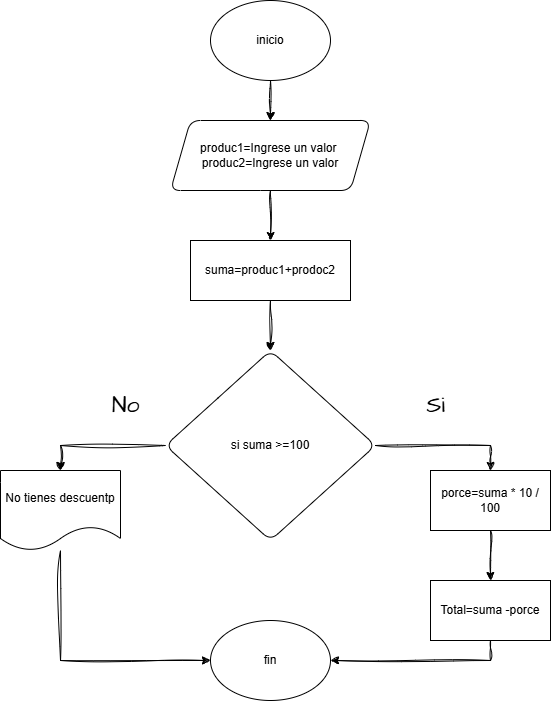

The diagram above was exported from draw.io. Its source (the exported page's mxGraphModel, read from the mxfile embedded in the PNG):
<mxGraphModel dx="872" dy="526" grid="1" gridSize="10" guides="1" tooltips="1" connect="1" arrows="1" fold="1" page="1" pageScale="1" pageWidth="827" pageHeight="1169" math="0" shadow="0" adaptiveColors="simple">
  <root>
    <mxCell id="0" />
    <mxCell id="1" parent="0" />
    <mxCell id="lLWpTw8fIAKYQ-gBnTzJ-135" style="edgeStyle=orthogonalEdgeStyle;rounded=0;sketch=1;hachureGap=4;jiggle=2;curveFitting=1;orthogonalLoop=1;jettySize=auto;html=1;entryX=0.5;entryY=0;entryDx=0;entryDy=0;fontFamily=Architects Daughter;fontSource=https%3A%2F%2Ffonts.googleapis.com%2Fcss%3Ffamily%3DArchitects%2BDaughter;" edge="1" parent="1" source="lLWpTw8fIAKYQ-gBnTzJ-112" target="lLWpTw8fIAKYQ-gBnTzJ-113">
      <mxGeometry relative="1" as="geometry" />
    </mxCell>
    <mxCell id="lLWpTw8fIAKYQ-gBnTzJ-112" value="inicio" style="ellipse;whiteSpace=wrap;html=1;labelBackgroundColor=none;rounded=1;" vertex="1" parent="1">
      <mxGeometry x="590" y="720" width="120" height="80" as="geometry" />
    </mxCell>
    <mxCell id="lLWpTw8fIAKYQ-gBnTzJ-136" style="edgeStyle=orthogonalEdgeStyle;rounded=0;sketch=1;hachureGap=4;jiggle=2;curveFitting=1;orthogonalLoop=1;jettySize=auto;html=1;entryX=0.5;entryY=0;entryDx=0;entryDy=0;fontFamily=Architects Daughter;fontSource=https%3A%2F%2Ffonts.googleapis.com%2Fcss%3Ffamily%3DArchitects%2BDaughter;" edge="1" parent="1" source="lLWpTw8fIAKYQ-gBnTzJ-113" target="lLWpTw8fIAKYQ-gBnTzJ-123">
      <mxGeometry relative="1" as="geometry" />
    </mxCell>
    <mxCell id="lLWpTw8fIAKYQ-gBnTzJ-113" value="produc1=Ingrese un valor&amp;nbsp;&lt;div&gt;produc2=Ingrese un valor&lt;/div&gt;" style="shape=parallelogram;perimeter=parallelogramPerimeter;whiteSpace=wrap;html=1;fixedSize=1;labelBackgroundColor=none;rounded=1;" vertex="1" parent="1">
      <mxGeometry x="550" y="840" width="200" height="70" as="geometry" />
    </mxCell>
    <mxCell id="lLWpTw8fIAKYQ-gBnTzJ-131" style="edgeStyle=orthogonalEdgeStyle;rounded=0;sketch=1;hachureGap=4;jiggle=2;curveFitting=1;orthogonalLoop=1;jettySize=auto;html=1;entryX=0.5;entryY=0;entryDx=0;entryDy=0;fontFamily=Architects Daughter;fontSource=https%3A%2F%2Ffonts.googleapis.com%2Fcss%3Ffamily%3DArchitects%2BDaughter;" edge="1" parent="1" source="lLWpTw8fIAKYQ-gBnTzJ-117" target="lLWpTw8fIAKYQ-gBnTzJ-125">
      <mxGeometry relative="1" as="geometry" />
    </mxCell>
    <mxCell id="lLWpTw8fIAKYQ-gBnTzJ-132" style="edgeStyle=orthogonalEdgeStyle;rounded=0;sketch=1;hachureGap=4;jiggle=2;curveFitting=1;orthogonalLoop=1;jettySize=auto;html=1;entryX=0.5;entryY=0;entryDx=0;entryDy=0;fontFamily=Architects Daughter;fontSource=https%3A%2F%2Ffonts.googleapis.com%2Fcss%3Ffamily%3DArchitects%2BDaughter;" edge="1" parent="1" source="lLWpTw8fIAKYQ-gBnTzJ-117" target="lLWpTw8fIAKYQ-gBnTzJ-118">
      <mxGeometry relative="1" as="geometry" />
    </mxCell>
    <mxCell id="lLWpTw8fIAKYQ-gBnTzJ-117" value="si suma &amp;gt;=100" style="rhombus;whiteSpace=wrap;html=1;labelBackgroundColor=none;rounded=1;" vertex="1" parent="1">
      <mxGeometry x="545" y="1070" width="210" height="190" as="geometry" />
    </mxCell>
    <mxCell id="lLWpTw8fIAKYQ-gBnTzJ-133" style="edgeStyle=orthogonalEdgeStyle;rounded=0;sketch=1;hachureGap=4;jiggle=2;curveFitting=1;orthogonalLoop=1;jettySize=auto;html=1;entryX=0;entryY=0.5;entryDx=0;entryDy=0;fontFamily=Architects Daughter;fontSource=https%3A%2F%2Ffonts.googleapis.com%2Fcss%3Ffamily%3DArchitects%2BDaughter;" edge="1" parent="1" source="lLWpTw8fIAKYQ-gBnTzJ-118" target="lLWpTw8fIAKYQ-gBnTzJ-121">
      <mxGeometry relative="1" as="geometry">
        <Array as="points">
          <mxPoint x="440" y="1380" />
        </Array>
      </mxGeometry>
    </mxCell>
    <mxCell id="lLWpTw8fIAKYQ-gBnTzJ-118" value="No tienes descuentp" style="shape=document;whiteSpace=wrap;html=1;boundedLbl=1;labelBackgroundColor=none;rounded=1;" vertex="1" parent="1">
      <mxGeometry x="380" y="1190" width="120" height="80" as="geometry" />
    </mxCell>
    <mxCell id="lLWpTw8fIAKYQ-gBnTzJ-121" value="fin" style="ellipse;whiteSpace=wrap;html=1;labelBackgroundColor=none;rounded=1;" vertex="1" parent="1">
      <mxGeometry x="590" y="1340" width="120" height="80" as="geometry" />
    </mxCell>
    <mxCell id="lLWpTw8fIAKYQ-gBnTzJ-139" style="edgeStyle=orthogonalEdgeStyle;rounded=0;sketch=1;hachureGap=4;jiggle=2;curveFitting=1;orthogonalLoop=1;jettySize=auto;html=1;entryX=0.5;entryY=0;entryDx=0;entryDy=0;fontFamily=Architects Daughter;fontSource=https%3A%2F%2Ffonts.googleapis.com%2Fcss%3Ffamily%3DArchitects%2BDaughter;" edge="1" parent="1" source="lLWpTw8fIAKYQ-gBnTzJ-123" target="lLWpTw8fIAKYQ-gBnTzJ-117">
      <mxGeometry relative="1" as="geometry" />
    </mxCell>
    <mxCell id="lLWpTw8fIAKYQ-gBnTzJ-123" value="suma=produc1+prodoc2" style="rounded=0;whiteSpace=wrap;html=1;" vertex="1" parent="1">
      <mxGeometry x="570" y="960" width="160" height="60" as="geometry" />
    </mxCell>
    <mxCell id="lLWpTw8fIAKYQ-gBnTzJ-130" style="edgeStyle=orthogonalEdgeStyle;rounded=0;sketch=1;hachureGap=4;jiggle=2;curveFitting=1;orthogonalLoop=1;jettySize=auto;html=1;entryX=0.5;entryY=0;entryDx=0;entryDy=0;fontFamily=Architects Daughter;fontSource=https%3A%2F%2Ffonts.googleapis.com%2Fcss%3Ffamily%3DArchitects%2BDaughter;" edge="1" parent="1" source="lLWpTw8fIAKYQ-gBnTzJ-125" target="lLWpTw8fIAKYQ-gBnTzJ-126">
      <mxGeometry relative="1" as="geometry" />
    </mxCell>
    <mxCell id="lLWpTw8fIAKYQ-gBnTzJ-125" value="porce=suma * 10 / 100" style="rounded=0;whiteSpace=wrap;html=1;" vertex="1" parent="1">
      <mxGeometry x="810" y="1190" width="120" height="60" as="geometry" />
    </mxCell>
    <mxCell id="lLWpTw8fIAKYQ-gBnTzJ-129" style="edgeStyle=orthogonalEdgeStyle;rounded=0;sketch=1;hachureGap=4;jiggle=2;curveFitting=1;orthogonalLoop=1;jettySize=auto;html=1;entryX=1;entryY=0.5;entryDx=0;entryDy=0;fontFamily=Architects Daughter;fontSource=https%3A%2F%2Ffonts.googleapis.com%2Fcss%3Ffamily%3DArchitects%2BDaughter;" edge="1" parent="1" source="lLWpTw8fIAKYQ-gBnTzJ-126" target="lLWpTw8fIAKYQ-gBnTzJ-121">
      <mxGeometry relative="1" as="geometry">
        <Array as="points">
          <mxPoint x="870" y="1380" />
        </Array>
      </mxGeometry>
    </mxCell>
    <mxCell id="lLWpTw8fIAKYQ-gBnTzJ-126" value="Total=suma -porce" style="rounded=0;whiteSpace=wrap;html=1;" vertex="1" parent="1">
      <mxGeometry x="810" y="1300" width="120" height="60" as="geometry" />
    </mxCell>
    <mxCell id="lLWpTw8fIAKYQ-gBnTzJ-127" value="&lt;font style=&quot;font-size: 23px;&quot;&gt;Si&lt;/font&gt;" style="text;html=1;align=center;verticalAlign=middle;resizable=0;points=[];autosize=1;strokeColor=none;fillColor=none;fontFamily=Architects Daughter;fontSource=https%3A%2F%2Ffonts.googleapis.com%2Fcss%3Ffamily%3DArchitects%2BDaughter;" vertex="1" parent="1">
      <mxGeometry x="795" y="1105" width="40" height="40" as="geometry" />
    </mxCell>
    <mxCell id="lLWpTw8fIAKYQ-gBnTzJ-128" value="&lt;div style=&quot;text-align: center;&quot;&gt;&lt;span style=&quot;background-color: transparent; color: light-dark(rgb(0, 0, 0), rgb(255, 255, 255)); font-size: 23px; text-wrap-mode: nowrap;&quot;&gt;No&lt;/span&gt;&lt;/div&gt;" style="text;whiteSpace=wrap;html=1;fontFamily=Architects Daughter;fontSource=https%3A%2F%2Ffonts.googleapis.com%2Fcss%3Ffamily%3DArchitects%2BDaughter;" vertex="1" parent="1">
      <mxGeometry x="490" y="1105" width="50" height="50" as="geometry" />
    </mxCell>
  </root>
</mxGraphModel>